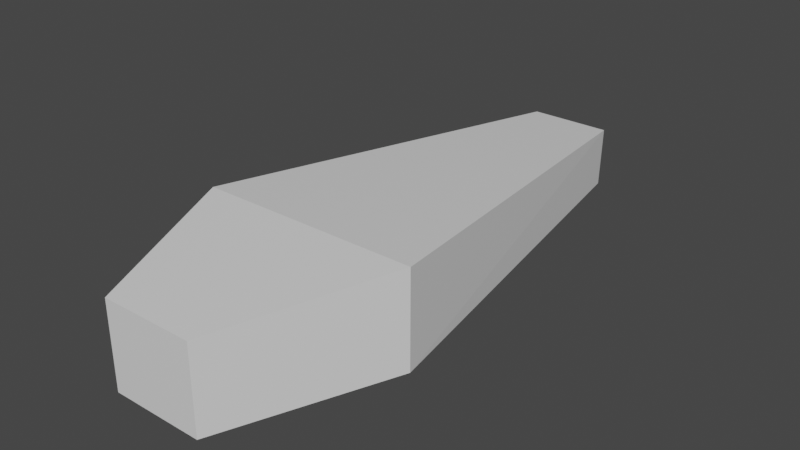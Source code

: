 # Source: Caixao.blend  (saved by Blender 2.80.75; exported with 4.5.12 LTS)
import bpy
from mathutils import Matrix  # noqa: F401  (used for matrix-valued properties, if any)

bpy.ops.wm.read_factory_settings(use_empty=True)
scene = bpy.context.scene
scene.name = 'Scene'

# ---- collections
col_collection = bpy.data.collections.new('Collection'); scene.collection.children.link(col_collection)

# ---- materials (node trees are filled in below, after node groups)
mat_material = bpy.data.materials.new('Material')
mat_material.alpha_threshold = 0.0
mat_material.use_transparent_shadow = False
mat_material.line_color = (0.0, 0.0, 0.0, 1.0)

# ---- material node trees
mat_material.use_nodes = True; mat_material.node_tree.nodes.clear()
_N = mat_material.node_tree.nodes; _L = mat_material.node_tree.links
n0 = _N.new('ShaderNodeOutputMaterial'); n0.name = 'Material Output'; n0.location = (300, 300)
n1 = _N.new('ShaderNodeBsdfPrincipled'); n1.name = 'Principled BSDF'; n1.location = (10, 300)
n1.distribution = 'GGX'
n1.subsurface_method = 'BURLEY'
n1.inputs[2].default_value = 0.4
n1.inputs[3].default_value = 1.45
n1.inputs[27].default_value = (0.0, 0.0, 0.0, 1.0)
n1.inputs[28].default_value = 1.0
_L.new(n1.outputs[0], n0.inputs[0])
n0.is_active_output = True

# ---- world
world_world = bpy.data.worlds.new('World'); scene.world = world_world
world_world.use_nodes = True; world_world.node_tree.nodes.clear()
_N = world_world.node_tree.nodes; _L = world_world.node_tree.links
n0 = _N.new('ShaderNodeOutputWorld'); n0.name = 'World Output'; n0.location = (300, 300)
n1 = _N.new('ShaderNodeBackground'); n1.name = 'Background'; n1.location = (10, 300)
n1.inputs[0].default_value = (0.05088, 0.05088, 0.05088, 1.0)
_L.new(n1.outputs[0], n0.inputs[0])
n0.is_active_output = True
world_world.color = (0.05088, 0.05088, 0.05088)
world_world.use_sun_shadow = False
world_world.sun_shadow_jitter_overblur = 0.0

# ---- meshes
me_cube = bpy.data.meshes.new('Cube')
me_cube.from_pydata([(-0.3796, 1.061, -0.4457), (-0.3664, 1.061, -1.004), (-1.0, -0.4009, -0.1363), (-1.0, -0.4009, -1.004), (0.0, 1.061, -1.004), (0.0, -0.4009, -0.1363), (0.0, -0.4009, -1.004), (0.0, 1.061, -0.4457), (-0.4133, -0.9944, -0.2363), (-0.4133, -0.9944, -1.004), (0.0, -0.9944, -0.2363), (0.0, -0.9944, -1.004)], [], [(7, 0, 2, 5), (6, 5, 2, 3), (3, 2, 0, 1), (1, 0, 7, 4), (1, 4, 6, 3), (3, 6, 11, 9), (2, 8, 10, 5), (2, 3, 9, 8), (9, 11, 10, 8)])
_uv = me_cube.uv_layers.new(name='UVMap')
_uv.uv.foreach_set('vector', [0.5, 0.0, 0.625, 0.0, 0.625, 0.25, 0.5, 0.25, 0.375, 0.375, 0.625, 0.375, 0.625, 0.5, 0.375, 0.5, 0.375, 0.5, 0.625, 0.5, 0.625, 0.75, 0.375, 0.75, 0.625, 0.5, 0.875, 0.5, 0.875, 0.625, 0.625, 0.625, 0.375, 0.75, 0.5, 0.75, 0.5, 1.0, 0.375, 1.0, 0.375, 0.5, 0.375, 0.375, 0.375, 0.375, 0.375, 0.5, 0.625, 0.25, 0.625, 0.25, 0.5, 0.25, 0.5, 0.25, 0.625, 0.5, 0.375, 0.5, 0.375, 0.5, 0.625, 0.5, 0.375, 0.5, 0.375, 0.375, 0.5, 0.25, 0.625, 0.25])
me_cube.materials.append(mat_material)
me_cube.use_remesh_preserve_volume = False
me_cube.use_remesh_preserve_attributes = False
me_cube.use_mirror_vertex_groups = False
me_cube.update()

# ---- objects
ob_cube = bpy.data.objects.new('Cube', me_cube)

# ---- transforms, parenting, visibility, modifiers, constraints
ob_cube.location = (0.0, -0.06378, 1.006)
ob_cube.scale = (1.0, 2.502, 1.0)
ob_cube.lock_rotations_4d = False
ob_cube.empty_display_type = 'ARROWS'
ob_cube.lineart.crease_threshold = 0.0
_m = ob_cube.modifiers.new('Mirror', 'MIRROR')
_m.use_clip = True

# ---- collection membership
col_collection.objects.link(ob_cube)

# ---- scene / render settings (as saved in the file)
scene.frame_start = 1; scene.frame_end = 250; scene.frame_set(1)
scene.render.engine = 'BLENDER_EEVEE_NEXT'
scene.cycles.use_denoising = False
scene.cycles.samples = 128
scene.cycles.sampling_pattern = 'TABULATED_SOBOL'
scene.cycles.use_adaptive_sampling = False
scene.cycles.use_light_tree = False
scene.view_settings.view_transform = 'Filmic'
bpy.context.view_layer.update()

# ---- added for rendering (the .blend has no active camera and no usable light): camera, sun
cam_auto = bpy.data.cameras.new('AutoCamera')
cam_auto.lens = 50.0
cam_auto.sensor_width = 36.0
cam_auto.clip_end = 1000.0
ob_auto_camera = bpy.data.objects.new('AutoCamera', cam_auto)
scene.collection.objects.link(ob_auto_camera)
ob_auto_camera.location = (5.16792, -6.18195, 4.56979)
ob_auto_camera.rotation_euler = (1.09748, -7.21219e-08, 0.694738)
scene.camera = ob_auto_camera
light_auto_sun = bpy.data.lights.new('AutoSun', 'SUN')
light_auto_sun.energy = 3.0
light_auto_sun.angle = 0.0523599
ob_auto_sun = bpy.data.objects.new('AutoSun', light_auto_sun)
scene.collection.objects.link(ob_auto_sun)
ob_auto_sun.rotation_euler = (0.872665, 0.174533, 0.523599)
bpy.context.view_layer.update()
